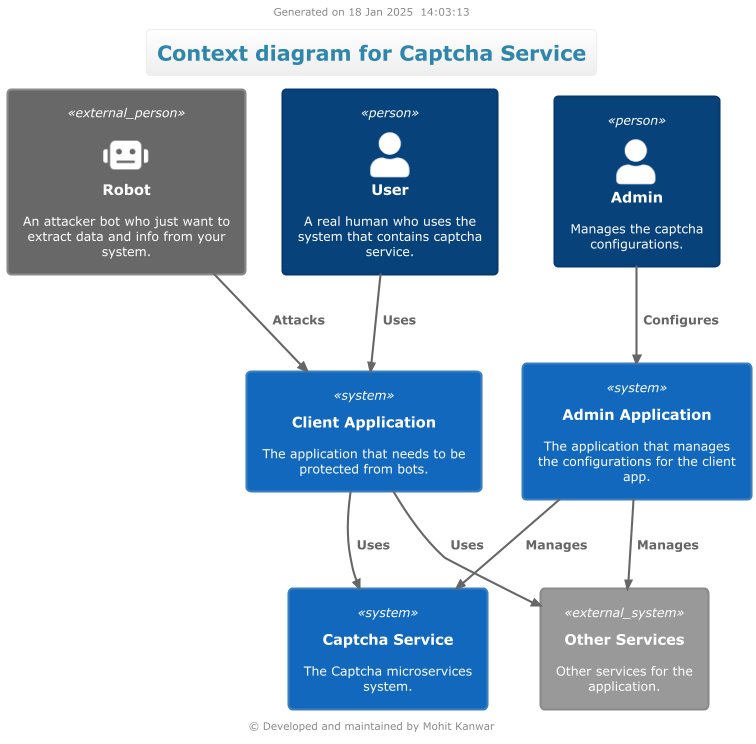

The diagram above was rendered by PlantUML. Its source (embedded in the PNG):
@startuml
!theme personal from /Users/mohitk/projects/solutions/personal/0.branding/
!include https://raw.githubusercontent.com/plantuml-stdlib/C4-PlantUML/master/C4_Context.puml


header Generated on 18 Jan 2025  14:03:13
footer © Developed and maintained by Mohit Kanwar
title Context diagram for Captcha Service


Person(admin, "Admin", "Manages the captcha configurations.")
Person(user, "User", "A real human who uses the system that contains captcha service.")
Person_Ext(bot, "Robot", "An attacker bot who just want to extract data and info from your system.", $sprite="robot")

System(clientApp, "Client Application", "The application that needs to be protected from bots.")
System(adminApp, "Admin Application", "The application that manages the configurations for the client app.")
System(captchaService, "Captcha Service", "The Captcha microservices system.")
System_Ext(otherServices, "Other Services", "Other services for the application.")

Rel(admin, adminApp, "Configures")
Rel(user, clientApp, "Uses")
Rel(bot, clientApp, "Attacks")
Rel(adminApp, captchaService, "Manages")
Rel(adminApp, otherServices, "Manages")
Rel(clientApp, captchaService, "Uses")
Rel(clientApp, otherServices, "Uses")

@enduml